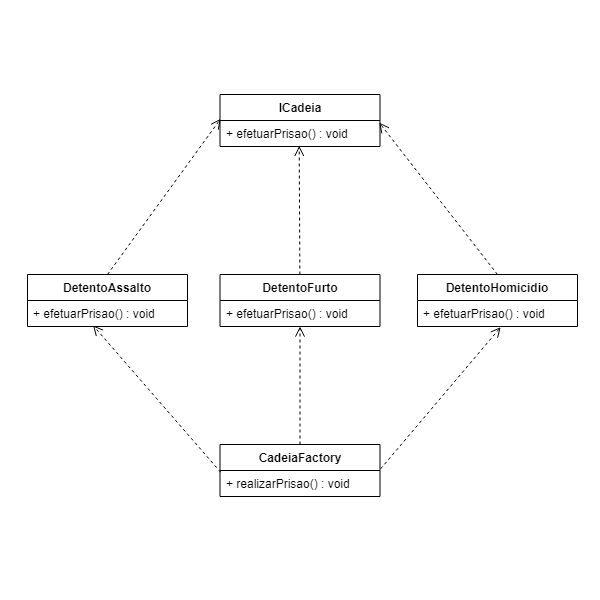

The diagram above was exported from draw.io. Its source (the exported page's mxGraphModel, read from the mxfile embedded in the PNG):
<mxGraphModel dx="1161" dy="664" grid="1" gridSize="10" guides="1" tooltips="1" connect="1" arrows="1" fold="1" page="1" pageScale="1" pageWidth="827" pageHeight="1169" math="0" shadow="0">
  <root>
    <mxCell id="WIyWlLk6GJQsqaUBKTNV-0" />
    <mxCell id="WIyWlLk6GJQsqaUBKTNV-1" parent="WIyWlLk6GJQsqaUBKTNV-0" />
    <mxCell id="YXHgaaXfL9hrAF4Qn8Fm-0" value="" style="whiteSpace=wrap;html=1;aspect=fixed;strokeColor=none;" vertex="1" parent="WIyWlLk6GJQsqaUBKTNV-1">
      <mxGeometry x="92.5" y="216" width="600" height="600" as="geometry" />
    </mxCell>
    <mxCell id="YXHgaaXfL9hrAF4Qn8Fm-1" value="ICadeia" style="swimlane;fontStyle=1;align=center;verticalAlign=top;childLayout=stackLayout;horizontal=1;startSize=26;horizontalStack=0;resizeParent=1;resizeParentMax=0;resizeLast=0;collapsible=1;marginBottom=0;whiteSpace=wrap;html=1;" vertex="1" parent="WIyWlLk6GJQsqaUBKTNV-1">
      <mxGeometry x="312.5" y="310" width="160" height="52" as="geometry" />
    </mxCell>
    <mxCell id="YXHgaaXfL9hrAF4Qn8Fm-2" value="+ efetuarPrisao() : void" style="text;strokeColor=none;fillColor=none;align=left;verticalAlign=top;spacingLeft=4;spacingRight=4;overflow=hidden;rotatable=0;points=[[0,0.5],[1,0.5]];portConstraint=eastwest;whiteSpace=wrap;html=1;" vertex="1" parent="YXHgaaXfL9hrAF4Qn8Fm-1">
      <mxGeometry y="26" width="160" height="26" as="geometry" />
    </mxCell>
    <mxCell id="YXHgaaXfL9hrAF4Qn8Fm-5" value="DetentoFurto" style="swimlane;fontStyle=1;align=center;verticalAlign=top;childLayout=stackLayout;horizontal=1;startSize=26;horizontalStack=0;resizeParent=1;resizeParentMax=0;resizeLast=0;collapsible=1;marginBottom=0;whiteSpace=wrap;html=1;" vertex="1" parent="WIyWlLk6GJQsqaUBKTNV-1">
      <mxGeometry x="312.5" y="490" width="160" height="52" as="geometry" />
    </mxCell>
    <mxCell id="YXHgaaXfL9hrAF4Qn8Fm-6" value="+ efetuarPrisao() : void" style="text;strokeColor=none;fillColor=none;align=left;verticalAlign=top;spacingLeft=4;spacingRight=4;overflow=hidden;rotatable=0;points=[[0,0.5],[1,0.5]];portConstraint=eastwest;whiteSpace=wrap;html=1;" vertex="1" parent="YXHgaaXfL9hrAF4Qn8Fm-5">
      <mxGeometry y="26" width="160" height="26" as="geometry" />
    </mxCell>
    <mxCell id="YXHgaaXfL9hrAF4Qn8Fm-13" value="DetentoHomicidio" style="swimlane;fontStyle=1;align=center;verticalAlign=top;childLayout=stackLayout;horizontal=1;startSize=26;horizontalStack=0;resizeParent=1;resizeParentMax=0;resizeLast=0;collapsible=1;marginBottom=0;whiteSpace=wrap;html=1;" vertex="1" parent="WIyWlLk6GJQsqaUBKTNV-1">
      <mxGeometry x="510" y="490" width="160" height="52" as="geometry" />
    </mxCell>
    <mxCell id="YXHgaaXfL9hrAF4Qn8Fm-14" value="+ efetuarPrisao() : void" style="text;strokeColor=none;fillColor=none;align=left;verticalAlign=top;spacingLeft=4;spacingRight=4;overflow=hidden;rotatable=0;points=[[0,0.5],[1,0.5]];portConstraint=eastwest;whiteSpace=wrap;html=1;" vertex="1" parent="YXHgaaXfL9hrAF4Qn8Fm-13">
      <mxGeometry y="26" width="160" height="26" as="geometry" />
    </mxCell>
    <mxCell id="YXHgaaXfL9hrAF4Qn8Fm-22" value="DetentoAssalto" style="swimlane;fontStyle=1;align=center;verticalAlign=top;childLayout=stackLayout;horizontal=1;startSize=26;horizontalStack=0;resizeParent=1;resizeParentMax=0;resizeLast=0;collapsible=1;marginBottom=0;whiteSpace=wrap;html=1;" vertex="1" parent="WIyWlLk6GJQsqaUBKTNV-1">
      <mxGeometry x="120" y="490" width="160" height="52" as="geometry" />
    </mxCell>
    <mxCell id="YXHgaaXfL9hrAF4Qn8Fm-23" value="+ efetuarPrisao() : void" style="text;strokeColor=none;fillColor=none;align=left;verticalAlign=top;spacingLeft=4;spacingRight=4;overflow=hidden;rotatable=0;points=[[0,0.5],[1,0.5]];portConstraint=eastwest;whiteSpace=wrap;html=1;" vertex="1" parent="YXHgaaXfL9hrAF4Qn8Fm-22">
      <mxGeometry y="26" width="160" height="26" as="geometry" />
    </mxCell>
    <mxCell id="YXHgaaXfL9hrAF4Qn8Fm-25" value="" style="html=1;verticalAlign=bottom;endArrow=open;dashed=1;endSize=8;curved=0;rounded=0;entryX=0.004;entryY=-0.064;entryDx=0;entryDy=0;entryPerimeter=0;exitX=0.5;exitY=0;exitDx=0;exitDy=0;" edge="1" parent="WIyWlLk6GJQsqaUBKTNV-1" source="YXHgaaXfL9hrAF4Qn8Fm-22" target="YXHgaaXfL9hrAF4Qn8Fm-2">
      <mxGeometry relative="1" as="geometry">
        <mxPoint x="260" y="500" as="sourcePoint" />
        <mxPoint x="180" y="500" as="targetPoint" />
      </mxGeometry>
    </mxCell>
    <mxCell id="YXHgaaXfL9hrAF4Qn8Fm-26" value="" style="html=1;verticalAlign=bottom;endArrow=open;dashed=1;endSize=8;curved=0;rounded=0;entryX=0.495;entryY=0.978;entryDx=0;entryDy=0;entryPerimeter=0;" edge="1" parent="WIyWlLk6GJQsqaUBKTNV-1" source="YXHgaaXfL9hrAF4Qn8Fm-5" target="YXHgaaXfL9hrAF4Qn8Fm-2">
      <mxGeometry relative="1" as="geometry">
        <mxPoint x="210" y="500" as="sourcePoint" />
        <mxPoint x="323" y="344" as="targetPoint" />
      </mxGeometry>
    </mxCell>
    <mxCell id="YXHgaaXfL9hrAF4Qn8Fm-27" value="" style="html=1;verticalAlign=bottom;endArrow=open;dashed=1;endSize=8;curved=0;rounded=0;entryX=0.995;entryY=0.081;entryDx=0;entryDy=0;entryPerimeter=0;exitX=0.5;exitY=0;exitDx=0;exitDy=0;" edge="1" parent="WIyWlLk6GJQsqaUBKTNV-1" source="YXHgaaXfL9hrAF4Qn8Fm-13" target="YXHgaaXfL9hrAF4Qn8Fm-2">
      <mxGeometry relative="1" as="geometry">
        <mxPoint x="402" y="500" as="sourcePoint" />
        <mxPoint x="402" y="371" as="targetPoint" />
      </mxGeometry>
    </mxCell>
    <mxCell id="YXHgaaXfL9hrAF4Qn8Fm-30" value="CadeiaFactory" style="swimlane;fontStyle=1;align=center;verticalAlign=top;childLayout=stackLayout;horizontal=1;startSize=26;horizontalStack=0;resizeParent=1;resizeParentMax=0;resizeLast=0;collapsible=1;marginBottom=0;whiteSpace=wrap;html=1;" vertex="1" parent="WIyWlLk6GJQsqaUBKTNV-1">
      <mxGeometry x="312.5" y="660" width="160" height="52" as="geometry" />
    </mxCell>
    <mxCell id="YXHgaaXfL9hrAF4Qn8Fm-31" value="+ realizarPrisao() : void" style="text;strokeColor=none;fillColor=none;align=left;verticalAlign=top;spacingLeft=4;spacingRight=4;overflow=hidden;rotatable=0;points=[[0,0.5],[1,0.5]];portConstraint=eastwest;whiteSpace=wrap;html=1;" vertex="1" parent="YXHgaaXfL9hrAF4Qn8Fm-30">
      <mxGeometry y="26" width="160" height="26" as="geometry" />
    </mxCell>
    <mxCell id="YXHgaaXfL9hrAF4Qn8Fm-35" value="" style="html=1;verticalAlign=bottom;endArrow=open;dashed=1;endSize=8;curved=0;rounded=0;exitX=0.004;exitY=0.064;exitDx=0;exitDy=0;exitPerimeter=0;entryX=0.41;entryY=0.96;entryDx=0;entryDy=0;entryPerimeter=0;" edge="1" parent="WIyWlLk6GJQsqaUBKTNV-1" source="YXHgaaXfL9hrAF4Qn8Fm-31" target="YXHgaaXfL9hrAF4Qn8Fm-23">
      <mxGeometry relative="1" as="geometry">
        <mxPoint x="270" y="530" as="sourcePoint" />
        <mxPoint x="200" y="540" as="targetPoint" />
      </mxGeometry>
    </mxCell>
    <mxCell id="YXHgaaXfL9hrAF4Qn8Fm-36" value="" style="html=1;verticalAlign=bottom;endArrow=open;dashed=1;endSize=8;curved=0;rounded=0;exitX=1.004;exitY=-0.064;exitDx=0;exitDy=0;exitPerimeter=0;entryX=0.52;entryY=1.026;entryDx=0;entryDy=0;entryPerimeter=0;" edge="1" parent="WIyWlLk6GJQsqaUBKTNV-1" source="YXHgaaXfL9hrAF4Qn8Fm-31" target="YXHgaaXfL9hrAF4Qn8Fm-14">
      <mxGeometry relative="1" as="geometry">
        <mxPoint x="600" y="630" as="sourcePoint" />
        <mxPoint x="550" y="640" as="targetPoint" />
      </mxGeometry>
    </mxCell>
    <mxCell id="YXHgaaXfL9hrAF4Qn8Fm-37" value="" style="html=1;verticalAlign=bottom;endArrow=open;dashed=1;endSize=8;curved=0;rounded=0;exitX=0.5;exitY=0;exitDx=0;exitDy=0;" edge="1" parent="WIyWlLk6GJQsqaUBKTNV-1" source="YXHgaaXfL9hrAF4Qn8Fm-30" target="YXHgaaXfL9hrAF4Qn8Fm-6">
      <mxGeometry relative="1" as="geometry">
        <mxPoint x="350" y="440" as="sourcePoint" />
        <mxPoint x="270" y="440" as="targetPoint" />
      </mxGeometry>
    </mxCell>
  </root>
</mxGraphModel>